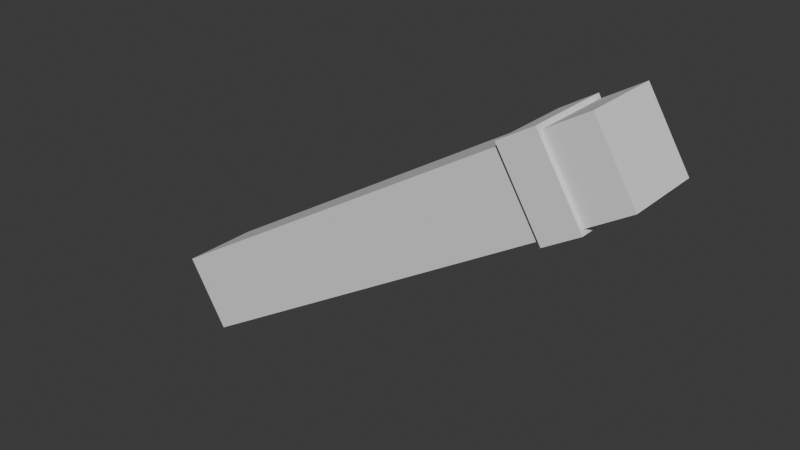 # Source: untitled.blend  (saved by Blender 4.3.34; exported with 4.5.12 LTS)
import bpy
from mathutils import Matrix  # noqa: F401  (used for matrix-valued properties, if any)

bpy.ops.wm.read_factory_settings(use_empty=True)
scene = bpy.context.scene
scene.name = 'Scene'

# ---- materials (node trees are filled in below, after node groups)
mat_material_003 = bpy.data.materials.new('Material.003')
mat_material_003.roughness = 1.0
mat_material_002 = bpy.data.materials.new('Material.002')
mat_material_002.roughness = 1.0

# ---- material node trees
mat_material_003.use_nodes = True; mat_material_003.node_tree.nodes.clear()
_N = mat_material_003.node_tree.nodes; _L = mat_material_003.node_tree.links
n0 = _N.new('ShaderNodeBsdfPrincipled'); n0.name = 'Principled BSDF'; n0.location = (0, 300)
n0.inputs[2].default_value = 1.0
n0.inputs[13].default_value = 0.0
n1 = _N.new('ShaderNodeOutputMaterial'); n1.name = 'Material Output'; n1.location = (280, 300)
_L.new(n0.outputs[0], n1.inputs[0])
n1.is_active_output = True
mat_material_002.use_nodes = True; mat_material_002.node_tree.nodes.clear()
_N = mat_material_002.node_tree.nodes; _L = mat_material_002.node_tree.links
n0 = _N.new('ShaderNodeBsdfPrincipled'); n0.name = 'Principled BSDF'; n0.location = (0, 300)
n0.inputs[2].default_value = 1.0
n0.inputs[13].default_value = 0.0
n1 = _N.new('ShaderNodeOutputMaterial'); n1.name = 'Material Output'; n1.location = (280, 300)
_L.new(n0.outputs[0], n1.inputs[0])
n1.is_active_output = True

# ---- world
world_world = bpy.data.worlds.new('World'); scene.world = world_world
world_world.use_nodes = True; world_world.node_tree.nodes.clear()
_N = world_world.node_tree.nodes; _L = world_world.node_tree.links
n0 = _N.new('ShaderNodeOutputWorld'); n0.name = 'World Output'; n0.location = (300, 300)
n1 = _N.new('ShaderNodeBackground'); n1.name = 'Background'; n1.location = (10, 300)
n1.inputs[0].default_value = (0.05088, 0.05088, 0.05088, 1.0)
_L.new(n1.outputs[0], n0.inputs[0])
n0.is_active_output = True
world_world.color = (0.05088, 0.05088, 0.05088)
world_world.sun_shadow_jitter_overblur = 0.0

# ---- meshes
me_wrist = bpy.data.meshes.new('wrist')
me_wrist.from_pydata([(-0.496, -1.616, 0.56), (-1.08, -0.6602, 0.56), (-0.496, -1.616, -0.56), (-1.08, -0.6602, -0.56), (-0.6527, -0.3997, -0.56), (-0.0692, -1.356, -0.56), (-0.6527, -0.3997, 0.56), (-0.0692, -1.356, 0.56), (-5.491, -4.595, -0.5), (-5.491, -4.595, 0.5), (-6.012, -3.741, 0.5), (-6.012, -3.741, -0.5), (-0.4296, -1.505, -0.5), (-0.9506, -0.6519, -0.5), (-0.9506, -0.6519, 0.5), (-0.4296, -1.505, 0.5), (-0.4163, -1.497, 0.5), (-0.9373, -0.6437, 0.5), (-0.4163, -1.497, -0.5), (-0.9373, -0.6437, -0.5), (0.4373, -0.9763, 0.5), (-0.08373, -0.1227, 0.5), (0.4373, -0.9763, -0.5), (-0.08373, -0.1227, -0.5), (-0.4296, -1.505, -0.5), (-0.9506, -0.6519, -0.5), (-0.9506, -0.6519, 0.5), (-0.4296, -1.505, 0.5), (-0.5031, -1.639, 0.5762), (-1.103, -0.6559, 0.5762), (-0.5031, -1.639, -0.5762), (-1.103, -0.6559, -0.5762), (-0.6456, -0.3765, -0.5762), (-0.04525, -1.36, -0.5762), (-0.6456, -0.3765, 0.5762), (-0.04525, -1.36, 0.5762), (-5.498, -4.618, -0.5162), (-5.498, -4.618, 0.5162), (-6.036, -3.737, 0.5162), (-6.036, -3.737, -0.5162), (-0.4057, -1.51, -0.5162), (-0.9435, -0.6286, -0.5162), (-0.9435, -0.6286, 0.5162), (-0.4057, -1.51, 0.5162), (-0.406, -1.514, 0.5198), (-0.9476, -0.6268, 0.5198), (-0.406, -1.514, -0.5198), (-0.9476, -0.6268, -0.5198), (0.4612, -0.9806, 0.5162), (-0.07663, -0.09945, 0.5162), (0.4612, -0.9806, -0.5162), (-0.07663, -0.09945, -0.5162), (-0.4367, -1.529, -0.5162), (-0.9746, -0.6476, -0.5162), (-0.9746, -0.6476, 0.5162), (-0.4367, -1.529, 0.5162), (-0.4283, -0.3277, -0.1848), (-0.4902, -0.3661, -0.1057), (-0.4902, -0.3661, -0.1839), (-0.4283, -0.3277, -0.1048), (-0.4902, -0.3661, 0.1839), (-0.4902, -0.3661, 0.1057), (-0.4283, -0.3277, 0.1848), (-0.4283, -0.3277, 0.1048), (-0.08357, -0.1872, 0.1997), (-0.08357, -0.2051, 0.1997), (-0.08473, -0.2031, 0.199), (-0.08473, -0.1893, 0.199), (-0.07584, -0.2128, 0.2112), (-0.07533, -0.2099, 0.1997), (-0.08133, -0.2108, 0.2112), (-0.07987, -0.2082, 0.1997), (-0.08581, -0.207, 0.2112), (-0.08901, -0.2042, 0.212), (-0.07987, -0.1841, 0.1997), (-0.08901, -0.1881, 0.212), (-0.08581, -0.1854, 0.2112), (-0.08133, -0.1816, 0.2112), (-0.07584, -0.1796, 0.2112), (-0.07533, -0.1825, 0.1997), (-0.08133, -0.1816, -0.2112), (-0.117, -0.4142, 0.1945), (-0.2077, -0.2994, 0.194), (-0.2005, -1.168, 0.1302), (-0.2005, -1.168, -0.1355), (-0.2306, -1.172, -0.002632), (-0.1454, -1.244, -0.002632), (-0.2643, -1.079, -0.1368), (-0.2643, -1.079, 0.1315), (-0.2965, -1.081, -0.002632), (0.2896, -1.069, -0.1898), (0.2896, -1.069, 0.1846), (-0.1236, -1.247, -0.05852), (-0.1236, -1.247, 0.05326), (-0.2578, -0.2864, 0.1899), (-1.468, -1.216, -0.1458), (-1.544, -1.221, -0.1478), (-1.544, -1.221, 0.1478), (-1.468, -1.216, 0.1458), (-1.536, -1.111, 0.06923), (-1.564, -1.055, 0.06947), (-1.564, -1.055, -0.06947), (-1.536, -1.111, -0.06923), (-1.603, -1.17, 0.149), (-1.603, -1.17, -0.149), (-1.644, -1.09, -0.1489), (-1.644, -1.09, 0.1489), (-1.507, -1.139, -0.0706), (-1.454, -1.155, -0.08229), (-1.454, -1.155, 0.08229), (-1.507, -1.139, 0.0706), (-0.1047, -0.1695, 0.1748), (-0.1119, -0.182, 0.1748), (-0.1119, -0.2104, 0.1748), (-0.1047, -0.2228, 0.1748), (-0.08011, -0.237, 0.1748), (-0.08011, -0.237, 0.1834), (-0.09364, -0.2321, 0.1748), (-0.09364, -0.2321, 0.1834), (-0.1047, -0.2228, 0.1834), (-0.1119, -0.2104, 0.1834), (-0.09364, -0.1603, 0.1748), (-0.1047, -0.1695, 0.1834), (-0.1119, -0.182, 0.1834), (-0.09364, -0.1603, 0.1834), (-0.08011, -0.1553, 0.1748), (-0.08011, -0.1554, 0.1834), (-0.4949, -0.3616, 0.118), (-0.4949, -0.3616, 0.0983), (-0.4949, -0.3616, -0.118), (-0.4949, -0.3616, -0.0983), (-0.11, -0.4101, 0.1583), (-0.2359, -0.7864, -0.1154), (-0.2031, -1.147, -0.002632), (-0.1774, -1.147, -0.1154), (-0.2359, -1.069, -0.1154), (-0.2359, -1.069, 0.1101), (-0.2615, -1.069, -0.002632), (-1.489, -1.194, -0.1243), (-1.489, -1.194, 0.1243), (-1.534, -1.194, 0.1243), (-1.534, -1.194, -0.1243), (-1.559, -1.127, 0.09406), (-1.559, -1.127, -0.09406), (-1.591, -1.062, -0.09406), (-1.591, -1.062, 0.09406), (-1.581, -1.153, 0.1243), (-1.617, -1.083, 0.1243), (-1.617, -1.083, -0.1243), (-1.581, -1.153, -0.1243), (-1.518, -1.165, -0.09406), (-1.518, -1.165, 0.09406), (-1.488, -1.165, 0.09406), (-1.488, -1.165, -0.09406)], [(136, 137), (85, 86), (90, 91), (128, 127), (129, 130)], [(0, 1, 3, 2), (2, 3, 4, 5), (1, 0, 7, 6), (7, 0, 2, 5), (4, 3, 1, 6), (5, 4, 6, 7), (12, 8, 11, 13), (9, 10, 11, 8), (14, 10, 9, 15), (11, 10, 14, 13), (9, 8, 12, 15), (12, 13, 14, 15), (25, 19, 18, 24), (18, 19, 23, 22), (22, 23, 21, 20), (20, 21, 17, 16), (18, 22, 20, 16), (23, 19, 17, 21), (27, 16, 17, 26), (26, 17, 19, 25), (24, 18, 16, 27), (24, 27, 26, 25), (28, 30, 31, 29), (30, 33, 32, 31), (29, 34, 35, 28), (35, 33, 30, 28), (32, 34, 29, 31), (33, 35, 34, 32), (40, 41, 39, 36), (37, 36, 39, 38), (42, 43, 37, 38), (39, 41, 42, 38), (37, 43, 40, 36), (40, 43, 42, 41), (53, 52, 46, 47), (46, 50, 51, 47), (50, 48, 49, 51), (48, 44, 45, 49), (46, 44, 48, 50), (51, 49, 45, 47), (55, 54, 45, 44), (54, 53, 47, 45), (52, 55, 44, 46), (52, 53, 54, 55), (59, 56, 58, 57), (60, 62, 63, 61), (64, 65, 66, 67), (69, 68, 70, 71), (71, 70, 72, 65), (65, 72, 73, 66), (74, 71, 65, 64), (67, 75, 76, 64), (64, 76, 77, 74), (74, 77, 78, 79), (79, 69, 71, 74), (73, 75, 67, 66), (87, 89, 85, 84), (89, 88, 83, 85), (92, 86, 93), (95, 96, 97, 98), (99, 100, 101, 102), (103, 104, 105, 106), (107, 108, 109, 110), (103, 97, 96, 104), (99, 102, 107, 110), (98, 109, 108, 95), (111, 112, 113, 114), (115, 117, 118, 116), (117, 114, 119, 118), (114, 113, 120, 119), (121, 111, 114, 117), (112, 111, 122, 123), (111, 121, 124, 122), (121, 125, 126, 124), (125, 121, 117, 115), (120, 113, 112, 123), (135, 134, 133, 137), (138, 139, 140, 141), (142, 143, 144, 145), (146, 147, 148, 149), (150, 151, 152, 153), (146, 149, 141, 140), (142, 151, 150, 143), (139, 138, 153, 152)])
me_wrist.polygons.foreach_set('use_smooth', [True] * 84)
me_wrist.polygons.foreach_set('material_index', [0, 0, 0, 0, 0, 0, 0, 0, 0, 0, 0, 0, 0, 0, 0, 0, 0, 0, 0, 0, 0, 0, 0, 0, 0, 0, 0, 0, 0, 0, 0, 0, 0, 0, 0, 0, 0, 0, 0, 0, 0, 0, 0, 0, 1, 1, 1, 1, 1, 1, 1, 1, 1, 1, 1, 1, 1, 1, 1, 1, 1, 1, 1, 1, 1, 1, 1, 1, 1, 1, 1, 1, 1, 1, 1, 1, 1, 1, 1, 1, 1, 1, 1, 1])
_k = set([(0, 1), (0, 2), (0, 7), (1, 3), (1, 6), (2, 3), (2, 5), (3, 4), (4, 5), (4, 6), (5, 7), (6, 7), (8, 9), (8, 11), (8, 12), (9, 10), (9, 15), (10, 11), (10, 14), (11, 13), (12, 13), (12, 15), (13, 14), (14, 15), (16, 20), (16, 27), (17, 21), (17, 26), (18, 22), (18, 24), (19, 23), (19, 25), (20, 21), (20, 22), (21, 23), (22, 23), (24, 25), (24, 27), (25, 26), (26, 27), (28, 29), (28, 30), (28, 35), (29, 31), (29, 34), (30, 31), (30, 33), (31, 32), (32, 33), (32, 34), (33, 35), (34, 35), (36, 37), (36, 39), (36, 40), (37, 38), (37, 43), (38, 39), (38, 42), (39, 41), (40, 41), (40, 43), (41, 42), (42, 43), (44, 45), (44, 46), (44, 48), (44, 55), (45, 47), (45, 49), (45, 54), (46, 47), (46, 50), (46, 52), (47, 51), (47, 53), (48, 49), (48, 50), (49, 51), (50, 51), (52, 53), (52, 55), (53, 54), (54, 55), (56, 58), (57, 59), (60, 62), (61, 63), (64, 67), (64, 74), (65, 66), (65, 71), (66, 67), (68, 70), (69, 71), (70, 72), (72, 73), (73, 75), (74, 79), (75, 76), (76, 77), (77, 78), (95, 96), (95, 98), (96, 104), (97, 98), (97, 103), (99, 100), (99, 110), (101, 102), (102, 107), (103, 106), (104, 105), (107, 108), (108, 109), (109, 110), (111, 112), (111, 121), (112, 113), (113, 114), (114, 117), (115, 117), (116, 118), (118, 119), (119, 120), (120, 123), (121, 125), (122, 123), (122, 124), (124, 126), (138, 139), (138, 141), (139, 140), (140, 146), (141, 149), (142, 145), (142, 151), (143, 144), (143, 150), (146, 147), (148, 149), (150, 153), (151, 152), (152, 153)])
me_wrist.attributes.new('sharp_edge', 'BOOLEAN', 'EDGE').data.foreach_set('value', [ (min(e.vertices), max(e.vertices)) in _k for e in me_wrist.edges])
_uv = me_wrist.uv_layers.new(name='UVMap')
_uv.uv.foreach_set('vector', [0.1301, 0.7463, 0.0, 0.7463, 0.0, 0.6162, 0.1301, 0.6162, 0.1049, 0.9964, 0.1049, 0.8663, 0.1565, 0.8663, 0.1565, 0.9964, 0.2082, 0.8663, 0.2082, 0.9964, 0.1565, 0.9964, 0.1565, 0.8663, 0.9446, 0.2678, 0.9962, 0.2678, 0.9962, 0.3979, 0.9446, 0.3979, 0.9962, 0.5281, 0.9446, 0.5281, 0.9446, 0.3979, 0.9962, 0.3979, 0.2603, 0.7463, 0.1301, 0.7463, 0.1301, 0.6162, 0.2603, 0.6162, 0.596, 0.0, 0.596, 0.6124, 0.4798, 0.6124, 0.4798, 0.0, 0.596, 0.8625, 0.4798, 0.8625, 0.4798, 0.7463, 0.596, 0.7463, 0.7122, 0.0, 0.7122, 0.6124, 0.596, 0.6124, 0.596, 0.0, 0.7122, 0.0, 0.8284, 0.0, 0.8284, 0.6124, 0.7122, 0.6124, 0.9446, 0.6124, 0.8284, 0.6124, 0.8284, 0.0, 0.9446, 0.0, 0.7122, 0.8625, 0.596, 0.8625, 0.596, 0.7463, 0.7122, 0.7463, 0.5847, 0.8625, 0.5863, 0.8625, 0.5863, 0.9787, 0.5847, 0.9787, 0.5863, 0.9787, 0.5863, 0.8625, 0.6896, 0.8625, 0.6896, 0.9787, 0.8284, 0.8625, 0.7122, 0.8625, 0.7122, 0.7463, 0.8284, 0.7463, 0.4798, 0.9787, 0.4798, 0.8625, 0.5831, 0.8625, 0.5831, 0.9787, 0.1033, 0.9825, 0.0, 0.9825, 0.0, 0.8663, 0.1033, 0.8663, 0.7945, 0.9787, 0.6912, 0.9787, 0.6912, 0.8625, 0.7945, 0.8625, 0.5847, 0.9787, 0.5831, 0.9787, 0.5831, 0.8625, 0.5847, 0.8625, 0.6896, 0.8625, 0.6912, 0.8625, 0.6912, 0.9787, 0.6896, 0.9787, 0.1049, 0.9825, 0.1033, 0.9825, 0.1033, 0.8663, 0.1049, 0.8663, 0.8638, 0.6124, 0.8638, 0.7286, 0.7476, 0.7286, 0.7476, 0.6124, 0.7476, 0.6124, 0.7476, 0.7463, 0.6137, 0.7463, 0.6137, 0.6124, 1.0, 0.1339, 0.9446, 0.1339, 0.9446, 0.0, 1.0, 0.0, 0.9446, 0.1339, 1.0, 0.1339, 1.0, 0.2678, 0.9446, 0.2678, 0.9925, 0.7463, 0.9925, 0.8802, 0.9371, 0.8802, 0.9371, 0.7463, 0.3802, 0.7501, 0.3802, 0.6162, 0.4356, 0.6162, 0.4356, 0.7501, 0.6137, 0.6124, 0.6137, 0.7463, 0.4798, 0.7463, 0.4798, 0.6124, 0.0, 0.0, 0.12, 0.0, 0.12, 0.6162, 0.0, 0.6162, 0.3802, 0.6162, 0.3802, 0.7361, 0.2603, 0.7361, 0.2603, 0.6162, 0.12, 0.0, 0.2399, 0.0, 0.2399, 0.6162, 0.12, 0.6162, 0.2399, 0.6162, 0.2399, 0.0, 0.3599, 0.0, 0.3599, 0.6162, 0.4798, 0.0, 0.4798, 0.6162, 0.3599, 0.6162, 0.3599, 0.0, 0.3802, 0.7361, 0.3802, 0.8561, 0.2603, 0.8561, 0.2603, 0.7361, 0.9371, 0.7467, 0.9371, 0.8667, 0.9336, 0.8671, 0.9336, 0.7463, 0.9336, 0.8671, 0.8284, 0.8667, 0.8284, 0.7467, 0.9336, 0.7463, 0.12, 0.7463, 0.12, 0.8663, 0.0, 0.8663, 0.0, 0.7463, 0.9725, 0.7328, 0.8673, 0.7332, 0.8673, 0.6124, 0.9725, 0.6128, 0.2638, 0.9769, 0.2638, 0.8561, 0.3689, 0.8565, 0.3689, 0.9765, 0.3689, 0.9765, 0.3689, 0.8565, 0.4741, 0.8561, 0.4741, 0.9769, 0.8638, 0.7328, 0.8638, 0.6128, 0.8673, 0.6124, 0.8673, 0.7332, 0.4776, 0.8565, 0.4776, 0.9765, 0.4741, 0.9769, 0.4741, 0.8561, 0.2603, 0.9765, 0.2603, 0.8565, 0.2638, 0.8561, 0.2638, 0.9769, 0.2399, 0.8663, 0.12, 0.8663, 0.12, 0.7463, 0.2399, 0.7463, 0.177, 0.5824, 0.177, 0.5824, 0.178, 0.583, 0.178, 0.583, 0.178, 0.583, 0.177, 0.5824, 0.177, 0.5824, 0.178, 0.583, 0.1704, 0.5798, 0.1704, 0.5809, 0.1705, 0.5806, 0.1705, 0.5801, 0.1699, 0.5811, 0.1699, 0.5811, 0.1702, 0.581, 0.1702, 0.581, 0.1702, 0.581, 0.1702, 0.581, 0.1704, 0.5809, 0.1704, 0.5809, 0.1704, 0.5809, 0.1704, 0.5809, 0.1705, 0.5806, 0.1705, 0.5806, 0.1702, 0.5797, 0.1702, 0.581, 0.1704, 0.5809, 0.1704, 0.5798, 0.1705, 0.5801, 0.1705, 0.5801, 0.1704, 0.5798, 0.1704, 0.5798, 0.1704, 0.5798, 0.1704, 0.5798, 0.1702, 0.5797, 0.1702, 0.5797, 0.1702, 0.5797, 0.1702, 0.5797, 0.1699, 0.5796, 0.1699, 0.5796, 0.1699, 0.5796, 0.1699, 0.5811, 0.1702, 0.581, 0.1702, 0.5797, 0.1705, 0.5806, 0.1705, 0.5801, 0.1705, 0.5801, 0.1705, 0.5806, 0.1731, 0.5971, 0.1736, 0.5971, 0.1724, 0.5986, 0.172, 0.5986, 0.1736, 0.5971, 0.1731, 0.5971, 0.172, 0.5986, 0.1724, 0.5986, 0.1709, 0.5998, 0.1711, 0.5998, 0.1709, 0.5998, 0.1971, 0.5992, 0.198, 0.5993, 0.198, 0.5993, 0.1971, 0.5992, 0.1984, 0.598, 0.1991, 0.5967, 0.1991, 0.5967, 0.1984, 0.598, 0.1989, 0.5985, 0.1989, 0.5985, 0.1996, 0.5971, 0.1996, 0.5971, 0.1977, 0.5987, 0.1971, 0.5987, 0.1971, 0.5987, 0.1977, 0.5987, 0.1989, 0.5985, 0.198, 0.5993, 0.198, 0.5993, 0.1989, 0.5985, 0.1984, 0.598, 0.1984, 0.598, 0.1977, 0.5987, 0.1977, 0.5987, 0.1971, 0.5992, 0.1971, 0.5987, 0.1971, 0.5987, 0.1971, 0.5992, 0.1709, 0.6372, 0.171, 0.6374, 0.171, 0.638, 0.1709, 0.6382, 0.1704, 0.6385, 0.1707, 0.6384, 0.1707, 0.6384, 0.1704, 0.6385, 0.1707, 0.6384, 0.1709, 0.6382, 0.1709, 0.6382, 0.1707, 0.6384, 0.1709, 0.6382, 0.171, 0.638, 0.171, 0.638, 0.1709, 0.6382, 0.1707, 0.637, 0.1709, 0.6372, 0.1709, 0.6382, 0.1707, 0.6384, 0.171, 0.6374, 0.1709, 0.6372, 0.1709, 0.6372, 0.171, 0.6374, 0.1709, 0.6372, 0.1707, 0.637, 0.1707, 0.637, 0.1709, 0.6372, 0.1707, 0.637, 0.1704, 0.6369, 0.1704, 0.6369, 0.1707, 0.637, 0.1704, 0.6369, 0.1707, 0.637, 0.1707, 0.6384, 0.1704, 0.6385, 0.171, 0.638, 0.171, 0.638, 0.171, 0.6374, 0.171, 0.6374, 0.1736, 0.6544, 0.1725, 0.6559, 0.173, 0.6559, 0.1741, 0.6544, 0.1976, 0.6566, 0.1976, 0.6566, 0.1985, 0.6566, 0.1985, 0.6566, 0.199, 0.6553, 0.199, 0.6553, 0.1996, 0.6541, 0.1996, 0.6541, 0.1994, 0.6558, 0.2001, 0.6545, 0.2001, 0.6545, 0.1994, 0.6558, 0.1982, 0.6561, 0.1982, 0.6561, 0.1976, 0.6561, 0.1976, 0.6561, 0.1994, 0.6558, 0.1994, 0.6558, 0.1985, 0.6566, 0.1985, 0.6566, 0.199, 0.6553, 0.1982, 0.6561, 0.1982, 0.6561, 0.199, 0.6553, 0.1976, 0.6566, 0.1976, 0.6566, 0.1976, 0.6561, 0.1976, 0.6561])
me_wrist.materials.append(mat_material_003)
me_wrist.materials.append(mat_material_002)
me_wrist.update()
me_wrist.normals_split_custom_set([tuple(v) for v in zip(*[iter([-0.8536, -0.521, 0.0, -0.8536, -0.521, 0.0, -0.8536, -0.521, 0.0, -0.8536, -0.521, 0.0, 0.0, 0.0, -1.0, 0.0, 0.0, -1.0, 0.0, 0.0, -1.0, 0.0, 0.0, -1.0, 0.0, 0.0, 1.0, 0.0, 0.0, 1.0, 0.0, 0.0, 1.0, 0.0, 0.0, 1.0, 0.521, -0.8536, 0.0, 0.521, -0.8536, 0.0, 0.521, -0.8536, 0.0, 0.521, -0.8536, 0.0, -0.521, 0.8536, 0.0, -0.521, 0.8536, 0.0, -0.521, 0.8536, 0.0, -0.521, 0.8536, 0.0, 0.8536, 0.521, 0.0, 0.8536, 0.521, 0.0, 0.8536, 0.521, 0.0, 0.8536, 0.521, 0.0, 2.01e-08, 0.0, -1.0, 2.01e-08, 0.0, -1.0, 2.01e-08, 0.0, -1.0, 2.01e-08, 0.0, -1.0, -0.8536, -0.521, 0.0, -0.8536, -0.521, 0.0, -0.8536, -0.521, 0.0, -0.8536, -0.521, 0.0, 2.01e-08, 0.0, 1.0, 2.01e-08, 0.0, 1.0, 2.01e-08, 0.0, 1.0, 2.01e-08, 0.0, 1.0, -0.521, 0.8536, 0.0, -0.521, 0.8536, 0.0, -0.521, 0.8536, 0.0, -0.521, 0.8536, 0.0, 0.521, -0.8536, 0.0, 0.521, -0.8536, 0.0, 0.521, -0.8536, 0.0, 0.521, -0.8536, 0.0, 0.8536, 0.521, 0.0, 0.8536, 0.521, 0.0, 0.8536, 0.521, 0.0, 0.8536, 0.521, 0.0, 0.0, 0.0, -1.0, 0.0, 0.0, -1.0, 0.0, 0.0, -1.0, 0.0, 0.0, -1.0, 0.0, 0.0, -1.0, 0.0, 0.0, -1.0, 0.0, 0.0, -1.0, 0.0, 0.0, -1.0, 0.8536, 0.521, 0.0, 0.8536, 0.521, 0.0, 0.8536, 0.521, 0.0, 0.8536, 0.521, 0.0, 0.0, 0.0, 1.0, 0.0, 0.0, 1.0, 0.0, 0.0, 1.0, 0.0, 0.0, 1.0, 0.521, -0.8535, 0.0, 0.521, -0.8536, 0.0, 0.521, -0.8536, 0.0, 0.521, -0.8535, 0.0, -0.521, 0.8536, 0.0, -0.521, 0.8535, 0.0, -0.521, 0.8535, 0.0, -0.521, 0.8536, 0.0, 0.0, 0.0, 1.0, 0.0, 0.0, 1.0, 0.0, 0.0, 1.0, 0.0, 0.0, 1.0, -0.521, 0.8535, 0.0, -0.521, 0.8535, 0.0, -0.521, 0.8535, 0.0, -0.521, 0.8535, 0.0, 0.521, -0.8535, 0.0, 0.521, -0.8535, 0.0, 0.521, -0.8535, 0.0, 0.521, -0.8535, 0.0, -0.8536, -0.521, 0.0, -0.8536, -0.521, 0.0, -0.8536, -0.521, 0.0, -0.8536, -0.521, 0.0, 0.8536, 0.521, 0.0, 0.8536, 0.521, 0.0, 0.8536, 0.521, 0.0, 0.8536, 0.521, 0.0, -4.822e-08, 0.0, 1.0, -4.822e-08, 0.0, 1.0, -4.822e-08, 0.0, 1.0, -4.822e-08, 0.0, 1.0, 2.411e-08, 0.0, -1.0, 2.411e-08, 0.0, -1.0, 2.411e-08, 0.0, -1.0, 2.411e-08, 0.0, -1.0, -0.521, 0.8536, 0.0, -0.521, 0.8536, 0.0, -0.521, 0.8536, 0.0, -0.521, 0.8536, 0.0, 0.521, -0.8536, 0.0, 0.521, -0.8536, 0.0, 0.521, -0.8536, 0.0, 0.521, -0.8536, 0.0, -0.8536, -0.521, 0.0, -0.8536, -0.521, 0.0, -0.8536, -0.521, 0.0, -0.8536, -0.521, 0.0, -2.903e-08, 0.0, 1.0, -2.903e-08, 0.0, 1.0, -2.903e-08, 0.0, 1.0, -2.903e-08, 0.0, 1.0, 0.8536, 0.521, 0.0, 0.8536, 0.521, 0.0, 0.8536, 0.521, 0.0, 0.8536, 0.521, 0.0, -9.677e-09, 0.0, -1.0, -9.677e-09, 0.0, -1.0, -9.677e-09, 0.0, -1.0, -9.677e-09, 0.0, -1.0, 0.521, -0.8536, 0.0, 0.521, -0.8536, 0.0, 0.521, -0.8536, 0.0, 0.521, -0.8536, 0.0, -0.521, 0.8536, 0.0, -0.521, 0.8536, 0.0, -0.521, 0.8536, 0.0, -0.521, 0.8536, 0.0, -0.8536, -0.521, 0.0, -0.8536, -0.521, 0.0, -0.8536, -0.521, 0.0, -0.8536, -0.521, 0.0, 0.09113, 0.05563, 0.9943, 0.09113, 0.05563, 0.9943, 0.09113, 0.05563, 0.9943, 0.09113, 0.05563, 0.9943, -0.003046, -0.001859, 1.0, -0.003046, -0.001859, 1.0, -0.003046, -0.001859, 1.0, -0.003046, -0.001859, 1.0, -0.8536, -0.521, 0.0, -0.8536, -0.521, 0.0, -0.8536, -0.521, 0.0, -0.8536, -0.521, 0.0, -0.003046, -0.001859, -1.0, -0.003046, -0.001859, -1.0, -0.003046, -0.001859, -1.0, -0.003046, -0.001859, -1.0, -0.5241, 0.8517, 0.0, -0.5241, 0.8517, 0.0, -0.5241, 0.8517, 0.0, -0.5241, 0.8517, 0.0, 0.518, -0.8554, 0.0, 0.518, -0.8554, 0.0, 0.518, -0.8554, 0.0, 0.518, -0.8554, 0.0, 0.09113, 0.05563, -0.9943, 0.09113, 0.05563, -0.9943, 0.09113, 0.05563, -0.9943, 0.09113, 0.05563, -0.9943, 0.6092, -0.793, 0.0, 0.6092, -0.793, 0.0, 0.6092, -0.793, 0.0, 0.6092, -0.793, 0.0, -0.4269, 0.9043, 0.0, -0.4269, 0.9043, 0.0, -0.4269, 0.9043, 0.0, -0.4269, 0.9043, 0.0, 0.8536, 0.521, 0.0, 0.8536, 0.521, 0.0, 0.8536, 0.521, 0.0, 0.8536, 0.521, 0.0, -0.6484, 0.7613, 6.73e-06, -0.6484, 0.7613, 0.001836, -0.2829, 0.6186, 0.733, -0.284, 0.6193, -0.732, -0.2749, 0.9615, 0.003334, -0.6484, 0.7613, 6.728e-06, -0.6484, 0.7613, 0.001836, -0.2749, 0.9615, 3.239e-06, 0.09754, -4.746e-05, -0.9952, 0.09755, -4.746e-05, -0.9952, 0.473, -4.248e-05, -0.8811, 0.473, -4.248e-05, -0.8811, -0.1717, -0.9538, -0.2466, -0.1717, -0.9538, -0.2466, -0.4846, -0.8393, -0.2465, -0.4846, -0.8393, -0.2465, -0.4846, -0.8393, -0.2465, -0.4846, -0.8393, -0.2465, -0.6764, -0.6896, -0.2586, -0.6761, -0.69, -0.2585, -0.6761, -0.69, -0.2585, -0.6764, -0.6896, -0.2586, -0.8994, -0.3051, -0.3129, -0.8969, -0.313, -0.3125, 9.369e-07, -6.819e-05, -1.0, 9.368e-07, -6.819e-05, -1.0, 0.09755, -4.746e-05, -0.9952, 0.09754, -4.746e-05, -0.9952, -0.8969, 0.313, -0.3125, -0.8995, 0.305, -0.3129, -0.6765, 0.6895, -0.2587, -0.6762, 0.6899, -0.2585, -0.6762, 0.6899, -0.2585, -0.6765, 0.6895, -0.2587, -0.4845, 0.8394, -0.2465, -0.4844, 0.8394, -0.2465, -0.4844, 0.8394, -0.2465, -0.4845, 0.8394, -0.2465, -0.1716, 0.9539, -0.2464, -0.1716, 0.9539, -0.2464, 0.0, -7.756e-05, -1.0, 0.0, -7.756e-05, -1.0, 9.368e-07, -6.819e-05, -1.0, 9.369e-07, -6.819e-05, -1.0, -0.8994, -0.3051, -0.3129, -0.8995, 0.305, -0.3129, -0.8969, 0.313, -0.3125, -0.8969, -0.313, -0.3125, 0.767, 0.2813, 0.5767, 0.9414, 0.3373, 8.041e-05, 0.7403, 0.6723, 0.000116, 0.6264, 0.5751, 0.5263, 0.9414, 0.3373, 8.041e-05, 0.7669, 0.2816, -0.5767, 0.6264, 0.5749, -0.5263, 0.7403, 0.6723, 0.000116, -0.6589, 0.7522, -5.275e-06, 0.1291, 0.9916, 0.0, -0.6589, 0.7522, -2.112e-05, -0.07504, 0.9972, -1.328e-06, 0.3196, 0.9475, -5.326e-07, 0.3196, 0.9475, -5.326e-07, -0.07504, 0.9972, -1.328e-06, -0.8037, -0.5951, 0.0, -0.9697, -0.2443, -0.00881, -0.9697, -0.2443, 0.008809, -0.8037, -0.5951, 0.0, 0.7876, 0.6162, 5.193e-07, 0.7876, 0.6162, 5.193e-07, 0.9645, 0.2642, 0.002658, 0.9645, 0.2642, -0.002638, -0.4905, -0.8714, 0.0, -0.2949, -0.9555, 0.0, -0.2949, -0.9555, 0.0, -0.4905, -0.8714, 0.0, 0.7876, 0.6162, 5.193e-07, 0.3196, 0.9475, -5.326e-07, 0.3196, 0.9475, -5.326e-07, 0.7876, 0.6162, 5.193e-07, -0.8037, -0.5951, 0.0, -0.8037, -0.5951, 0.0, -0.4905, -0.8714, 0.0, -0.4905, -0.8714, 0.0, -0.988, 0.1362, -0.07291, -0.9878, 0.1392, -0.07053, -0.9877, 0.1393, 0.07104, -0.988, 0.1361, 0.07302, 2.286e-08, 0.0, 1.0, 1.584e-06, 0.0, 1.0, 1.584e-06, 0.0, 1.0, 2.288e-08, 0.0, 1.0, 0.177, 0.9842, 5.356e-05, 0.5, 0.866, 2.759e-05, 0.5, 0.866, 2.759e-05, 0.177, 0.9842, 7.808e-05, 0.5, 0.866, 2.759e-05, 0.766, 0.6428, 1.475e-05, 0.766, 0.6428, 1.475e-05, 0.5, 0.866, 2.759e-05, 0.766, 0.6428, 1.475e-05, 0.9659, 0.2588, 1.504e-05, 0.9659, 0.2588, 1.504e-05, 0.766, 0.6428, 1.475e-05, -1.44e-07, 0.0, 1.0, 2.286e-08, 0.0, 1.0, 2.288e-08, 0.0, 1.0, -1.44e-07, 0.0, 1.0, 0.9659, -0.2588, -1.455e-05, 0.7661, -0.6428, -3.711e-05, 0.7661, -0.6428, -3.711e-05, 0.9659, -0.2588, -1.455e-05, 0.7661, -0.6428, -3.711e-05, 0.5, -0.866, -7.707e-05, 0.5, -0.866, -7.707e-05, 0.7661, -0.6428, -3.711e-05, 0.5, -0.866, -7.707e-05, 0.177, -0.9842, -0.0001053, 0.177, -0.9842, -0.0001053, 0.5, -0.866, -7.707e-05, -5.605e-08, 0.0, 1.0, -1.44e-07, 0.0, 1.0, -1.44e-07, 0.0, 1.0, -5.605e-08, 0.0, 1.0, 0.9659, 0.2588, 1.504e-05, 0.9659, 0.2588, 1.504e-05, 0.9659, -0.2588, -1.455e-05, 0.9659, -0.2588, -1.455e-05, -0.7654, -0.2831, -0.578, -0.626, -0.5733, -0.5286, -0.7379, -0.6749, -0.0003654, -0.9407, -0.3394, -0.0002108, 0.01181, -0.9999, 0.0, 0.01181, -0.9999, 0.0, -0.3465, -0.9381, -7.737e-07, -0.3465, -0.9381, -7.737e-07, 0.8009, 0.5988, 0.0, 0.8009, 0.5988, 0.0, 0.9673, 0.2535, 2.433e-09, 0.9673, 0.2535, 0.0, -0.7886, -0.6149, -1.219e-06, -0.965, -0.2621, -1.084e-05, -0.965, -0.2621, 0.0001277, -0.7886, -0.6149, -1.219e-06, 0.3577, 0.9338, 0.0, 0.3577, 0.9338, 0.0, -0.01695, 0.9999, 0.0, -0.01695, 0.9999, 0.0, -0.7886, -0.6149, -1.219e-06, -0.7886, -0.6149, -1.219e-06, -0.3465, -0.9381, -7.737e-07, -0.3465, -0.9381, -7.737e-07, 0.8009, 0.5988, 0.0, 0.3577, 0.9338, 0.0, 0.3577, 0.9338, 0.0, 0.8009, 0.5988, 0.0, 0.9991, -0.04285, 0.0, 0.9991, -0.04285, 0.0, 0.9991, -0.04285, 0.0, 0.9991, -0.04285, 0.0])] * 3)])

# ---- objects
ob_wrist = bpy.data.objects.new('wrist', me_wrist)

# ---- transforms, parenting, visibility, modifiers, constraints
ob_wrist.location = (0.0, 0.0, 0.0)
ob_wrist.rotation_euler = (1.571, -0.0, 0.0)

# ---- collection membership
scene.collection.objects.link(ob_wrist)

# ---- scene / render settings (as saved in the file)
scene.frame_start = 1; scene.frame_end = 250; scene.frame_set(1)
scene.render.engine = 'BLENDER_EEVEE_NEXT'
bpy.context.view_layer.update()

# ---- added for rendering (the .blend has no active camera and no usable light): camera, sun
cam_auto = bpy.data.cameras.new('AutoCamera')
cam_auto.lens = 50.0
cam_auto.sensor_width = 36.0
cam_auto.clip_end = 1000.0
ob_auto_camera = bpy.data.objects.new('AutoCamera', cam_auto)
scene.collection.objects.link(ob_auto_camera)
ob_auto_camera.location = (4.6122, -8.87955, 3.56085)
ob_auto_camera.rotation_euler = (1.09748, -7.21219e-08, 0.694738)
scene.camera = ob_auto_camera
light_auto_sun = bpy.data.lights.new('AutoSun', 'SUN')
light_auto_sun.energy = 3.0
light_auto_sun.angle = 0.0523599
ob_auto_sun = bpy.data.objects.new('AutoSun', light_auto_sun)
scene.collection.objects.link(ob_auto_sun)
ob_auto_sun.rotation_euler = (0.872665, 0.174533, 0.523599)
bpy.context.view_layer.update()
